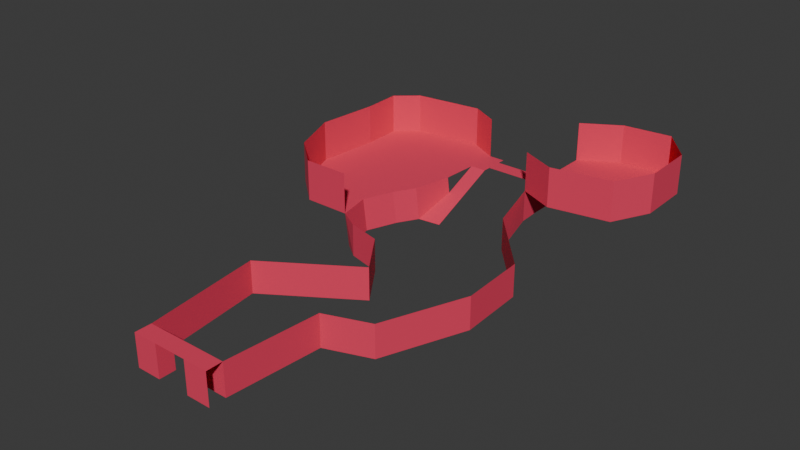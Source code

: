 # Source: gothic.blend  (saved by Blender 5.0.118; exported with 4.5.12 LTS)
import bpy
from mathutils import Matrix  # noqa: F401  (used for matrix-valued properties, if any)

bpy.ops.wm.read_factory_settings(use_empty=True)
scene = bpy.context.scene
scene.name = 'Scene'

# ---- collections
col_collection = bpy.data.collections.new('Collection'); scene.collection.children.link(col_collection)

# ---- materials (node trees are filled in below, after node groups)
mat_material_001 = bpy.data.materials.new('Material.001')

# ---- material node trees
mat_material_001.use_nodes = True; mat_material_001.node_tree.nodes.clear()
_N = mat_material_001.node_tree.nodes; _L = mat_material_001.node_tree.links
n0 = _N.new('ShaderNodeBsdfPrincipled'); n0.name = 'Principled BSDF'; n0.location = (-200, 100)
n0.inputs[0].default_value = (0.8, 0.04209, 0.1061, 1.0)
n0.inputs[2].default_value = 1.0
n1 = _N.new('ShaderNodeOutputMaterial'); n1.name = 'Material Output'; n1.location = (200, 100)
_L.new(n0.outputs[0], n1.inputs[0])
n1.is_active_output = True

# ---- world
world_world = bpy.data.worlds.new('World'); scene.world = world_world
world_world.use_nodes = True; world_world.node_tree.nodes.clear()
_N = world_world.node_tree.nodes; _L = world_world.node_tree.links
n0 = _N.new('ShaderNodeOutputWorld'); n0.name = 'World Output'; n0.location = (200, 100)
n1 = _N.new('ShaderNodeBackground'); n1.name = 'Background'; n1.location = (-200, 100)
n1.inputs[0].default_value = (0.05088, 0.05088, 0.05088, 1.0)
_L.new(n1.outputs[0], n0.inputs[0])
n0.is_active_output = True
world_world.color = (0.05088, 0.05088, 0.05088)
world_world.sun_shadow_jitter_overblur = 0.0

# ---- meshes
me_plane_001 = bpy.data.meshes.new('Plane.001')
me_plane_001.from_pydata([(-4.258, 79.59, 0.0), (-1.426, 79.91, 0.0), (-3.426, 88.91, 4.0), (-1.426, 88.91, 4.0), (-3.426, 92.91, 4.0), (-1.426, 92.91, 4.0), (-1.426, 89.91, 4.0), (5.574, 91.91, 4.0), (-1.426, 91.91, 4.0), (-3.426, 91.91, 4.0), (5.574, 89.91, 4.0), (-3.426, 89.91, 4.0), (5.574, 98.86, 4.0), (5.701, 87.17, 4.0), (10.08, 85.2, 4.0), (17.64, 86.53, 4.0), (20.03, 91.34, 4.0), (19.93, 98.04, 4.0), (16.4, 102.3, 4.0), (10.27, 101.7, 4.0), (-4.669, 79.5, 4.0), (-5.712, 77.04, 0.0), (-6.124, 76.95, 4.0), (-7.109, 73.3, 0.0), (-7.52, 73.21, 4.0), (-6.22, 69.19, 0.0), (-6.632, 69.09, 4.0), (-4.17, 67.66, 0.0), (-4.17, 67.66, 4.0), (5.574, 98.86, 9.0), (-6.981, 94.8, 9.0), (-12.27, 69.11, 4.0), (-15.6, 93.8, 9.0), (-16.23, 72.54, 4.0), (-18.27, 91.48, 9.0), (-18.76, 78.83, 4.0), (-18.08, 86.59, 9.0), (-18.08, 86.59, 4.0), (-18.76, 78.83, 9.0), (-18.27, 91.48, 4.0), (-16.23, 72.54, 9.0), (-15.6, 93.8, 4.0), (-12.27, 69.11, 9.0), (-6.981, 94.8, 4.0), (-6.632, 69.09, 9.0), (-3.426, 92.91, 9.0), (-3.632, 84.36, 4.0), (-3.426, 84.41, 2.0), (-1.426, 84.41, 2.0), (5.701, 87.17, 9.0), (10.08, 85.2, 9.0), (17.64, 86.53, 9.0), (20.03, 91.34, 9.0), (19.93, 98.04, 9.0), (16.4, 102.3, 9.0), (10.27, 101.7, 9.0), (5.574, 91.91, 0.0), (5.574, 89.91, 0.0), (5.574, 98.86, 0.0), (5.701, 87.17, 0.0), (5.574, 91.91, 4.0), (10.27, 101.7, 4.0), (5.574, 98.86, 4.0), (-4.669, 79.5, 4.0), (-4.258, 79.59, 0.0), (-7.52, 73.21, 4.0), (-6.124, 76.95, 4.0), (-5.712, 77.04, 0.0), (-7.109, 73.3, 0.0), (-6.632, 69.09, 4.0), (-6.22, 69.19, 0.0), (-6.632, 69.09, 4.0), (-4.17, 67.66, 0.0), (0.04315, 66.57, 4.0), (10.08, 85.2, 9.0), (17.64, 86.53, 9.0), (5.701, 87.17, 9.0), (-12.27, 69.11, 4.0), (-16.23, 72.54, 4.0), (-6.632, 69.09, 9.0), (-18.76, 78.83, 4.0), (-18.08, 86.59, 4.0), (-3.426, 92.91, 9.0), (-6.981, 94.8, 9.0), (-3.426, 92.91, 4.0), (-15.6, 93.8, 9.0), (-18.27, 91.48, 4.0), (-18.27, 91.48, 9.0), (-18.08, 86.59, 9.0), (-15.6, 93.8, 4.0), (-18.76, 78.83, 9.0), (-16.23, 72.54, 9.0), (-6.981, 94.8, 4.0), (-12.27, 69.11, 9.0), (20.03, 91.34, 9.0), (19.93, 98.04, 9.0), (16.4, 102.3, 9.0), (10.27, 101.7, 9.0), (5.701, 87.17, 4.0), (5.574, 89.91, 0.0), (5.574, 91.91, 0.0), (5.701, 87.17, 0.0), (7.868, 79.58, 4.0), (7.868, 79.58, 0.0), (14.91, 71.73, 4.0), (14.91, 71.73, 0.0), (15.29, 63.55, 4.0), (15.29, 63.55, 0.0), (11.38, 53.52, 4.0), (11.38, 53.52, 0.0), (5.961, 51.57, 4.0), (5.961, 51.57, 0.0), (0.04315, 66.57, 0.0), (3.709, 61.42, 4.0), (3.709, 61.42, 0.0), (-6.821, 54.56, 4.0), (-6.821, 54.56, 0.0), (-5.0, 40.0, 4.0), (-5.0, 40.0, 0.0), (5.0, 40.0, 4.0), (5.0, 40.0, 0.0), (-2.0, 40.0, 0.0), (-2.0, 40.0, 4.0), (2.0, 40.0, 4.0), (2.0, 40.0, 0.0), (-5.0, 38.0, 4.0), (-2.0, 38.0, 4.0), (-5.0, 38.0, 0.0), (-2.0, 38.0, 0.0), (5.0, 38.0, 4.0), (5.0, 38.0, 0.0), (2.0, 38.0, 4.0), (2.0, 38.0, 0.0)], [(27, 112)], [(47, 48, 3, 2), (9, 8, 5, 4), (2, 3, 6, 11), (8, 6, 10, 60), (9, 11, 6, 8), (20, 66, 67, 64), (66, 65, 68, 67), (65, 69, 70, 68), (16, 94, 95, 17), (89, 85, 87, 86), (80, 90, 91, 78), (86, 87, 88, 81), (78, 91, 93, 31), (92, 83, 85, 89), (81, 88, 90, 80), (31, 93, 79, 71), (84, 82, 83, 92), (0, 1, 48, 47), (0, 47, 46, 63), (14, 74, 75, 15), (62, 19, 55, 29), (17, 95, 96, 18), (15, 75, 94, 16), (98, 76, 74, 14), (18, 96, 97, 61), (10, 99, 101, 98), (7, 62, 58, 56), (60, 100, 99, 10), (2, 11, 9, 4, 43, 41, 39, 37, 35, 33, 77, 26, 24, 22, 63, 46), (98, 14, 15, 16, 17, 18, 61, 12, 60, 10), (12, 62, 7, 60), (61, 19, 62, 12), (64, 0, 63, 20), (66, 22, 24, 65), (68, 23, 21, 67), (65, 24, 26, 69), (70, 25, 23, 68), (116, 115, 117, 118), (114, 113, 115, 116), (72, 27, 25, 70), (74, 50, 51, 75), (76, 49, 50, 74), (71, 26, 77, 31), (31, 77, 33, 78), (79, 44, 26, 71), (78, 33, 35, 80), (80, 35, 37, 81), (84, 4, 45, 82), (83, 30, 32, 85), (81, 37, 39, 86), (82, 45, 30, 83), (87, 34, 36, 88), (86, 39, 41, 89), (85, 32, 34, 87), (90, 38, 40, 91), (89, 41, 43, 92), (88, 36, 38, 90), (91, 40, 42, 93), (20, 63, 22, 66), (67, 21, 0, 64), (93, 42, 44, 79), (92, 43, 4, 84), (75, 51, 52, 94), (94, 52, 53, 95), (95, 53, 54, 96), (96, 54, 55, 97), (97, 55, 19, 61), (98, 13, 49, 76), (100, 56, 57, 99), (99, 57, 59, 101), (101, 59, 13, 98), (60, 7, 56, 100), (59, 103, 102, 13), (103, 105, 104, 102), (105, 107, 106, 104), (107, 109, 108, 106), (109, 111, 110, 108), (112, 73, 113, 114), (111, 120, 119, 110), (28, 73, 112, 72), (72, 70, 71, 28), (122, 117, 125, 126), (127, 128, 126, 125), (130, 129, 131, 132), (122, 126, 131, 123), (122, 121, 118, 117), (120, 124, 123, 119), (119, 123, 131, 129), (123, 124, 132, 131), (121, 122, 126, 128)])
_uv = me_plane_001.uv_layers.new(name='UVMap')
_uv.uv.foreach_set('vector', [0.0, 0.5, 1.0, 0.5, 1.0, 1.0, 0.0, 1.0, 0.0, 1.0, 1.0, 1.0, 1.0, 1.0, 0.0, 1.0, 0.0, 1.0, 1.0, 1.0, 1.0, 1.0, 0.0, 1.0, 1.0, 1.0, 1.0, 1.0, 1.0, 1.0, 1.0, 1.0, 0.0, 1.0, 0.0, 1.0, 1.0, 1.0, 1.0, 1.0, 0.0, 0.0, 0.0, 0.0, 0.0, 0.0, 0.0, 0.0, 0.0, 0.0, 0.0, 0.0, 0.0, 0.0, 0.0, 0.0, 0.0, 0.0, 0.0, 0.0, 0.0, 0.0, 0.0, 0.0, 0.0, 0.0, 0.0, 0.0, 0.0, 0.0, 0.0, 0.0, 0.0, 0.0, 0.0, 0.0, 0.0, 0.0, 0.0, 0.0, 0.0, 0.0, 0.0, 0.0, 0.0, 0.0, 0.0, 0.0, 0.0, 0.0, 0.0, 0.0, 0.0, 0.0, 0.0, 0.0, 0.0, 0.0, 0.0, 0.0, 0.0, 0.0, 0.0, 0.0, 0.0, 0.0, 0.0, 0.0, 0.0, 0.0, 0.0, 0.0, 0.0, 0.0, 0.0, 0.0, 0.0, 0.0, 0.0, 0.0, 0.0, 0.0, 0.0, 0.0, 0.0, 0.0, 0.0, 0.0, 0.0, 0.0, 0.0, 0.0, 0.0, 0.0, 0.0, 0.0, 0.0, 0.0, 1.0, 0.0, 1.0, 0.5, 0.0, 0.5, 0.0, 0.0, 0.0, 0.5, 0.0, 0.0, 0.0, 0.0, 0.0, 0.0, 0.0, 0.0, 0.0, 0.0, 0.0, 0.0, 0.0, 0.0, 0.0, 0.0, 0.0, 0.0, 0.0, 0.0, 0.0, 0.0, 0.0, 0.0, 0.0, 0.0, 0.0, 0.0, 0.0, 0.0, 0.0, 0.0, 0.0, 0.0, 0.0, 0.0, 0.0, 0.0, 0.0, 0.0, 0.0, 0.0, 0.0, 0.0, 0.0, 0.0, 0.0, 0.0, 0.0, 0.0, 0.0, 0.0, 0.0, 0.0, 0.0, 0.0, 0.0, 0.0, 0.0, 0.0, 0.0, 0.0, 0.0, 0.0, 0.0, 0.0, 0.0, 0.0, 1.0, 1.0, 1.0, 1.0, 1.0, 1.0, 1.0, 1.0, 0.0, 1.0, 0.0, 1.0, 0.0, 1.0, 0.0, 0.0, 0.0, 0.0, 0.0, 0.0, 0.0, 0.0, 0.0, 0.0, 0.0, 0.0, 0.0, 0.0, 0.0, 0.0, 0.0, 0.0, 0.0, 0.0, 0.0, 0.0, 0.0, 0.0, 0.0, 0.0, 0.0, 0.0, 0.0, 0.0, 0.0, 0.0, 0.0, 0.0, 0.0, 0.0, 0.0, 0.0, 0.0, 0.0, 0.0, 0.0, 0.0, 0.0, 0.0, 0.0, 0.0, 0.0, 0.0, 0.0, 0.0, 0.0, 0.0, 0.0, 0.0, 0.0, 0.0, 0.0, 0.0, 0.0, 0.0, 0.0, 0.0, 0.0, 0.0, 0.0, 0.0, 0.0, 0.0, 0.0, 0.0, 0.0, 0.0, 0.0, 0.0, 0.0, 0.0, 0.0, 0.0, 0.0, 0.0, 0.0, 0.0, 0.0, 0.0, 0.0, 0.0, 0.0, 0.0, 0.0, 0.0, 0.0, 0.0, 0.0, 0.0, 0.0, 0.0, 0.0, 0.0, 0.0, 0.0, 0.0, 0.0, 0.0, 0.0, 0.0, 0.0, 0.0, 0.0, 0.0, 0.0, 0.0, 0.0, 0.0, 0.0, 0.0, 0.0, 0.0, 0.0, 0.0, 0.0, 0.0, 0.0, 0.0, 0.0, 0.0, 0.0, 0.0, 0.0, 0.0, 0.0, 0.0, 0.0, 0.0, 0.0, 0.0, 0.0, 0.0, 0.0, 0.0, 0.0, 0.0, 0.0, 0.0, 0.0, 0.0, 0.0, 0.0, 0.0, 0.0, 0.0, 0.0, 0.0, 0.0, 0.0, 0.0, 0.0, 0.0, 0.0, 0.0, 0.0, 0.0, 0.0, 0.0, 0.0, 0.0, 0.0, 0.0, 0.0, 0.0, 0.0, 0.0, 0.0, 0.0, 0.0, 0.0, 0.0, 0.0, 0.0, 0.0, 0.0, 0.0, 0.0, 0.0, 0.0, 0.0, 0.0, 0.0, 0.0, 0.0, 0.0, 0.0, 0.0, 0.0, 0.0, 0.0, 0.0, 0.0, 0.0, 0.0, 0.0, 0.0, 0.0, 0.0, 0.0, 0.0, 0.0, 0.0, 0.0, 0.0, 0.0, 0.0, 0.0, 0.0, 0.0, 0.0, 0.0, 0.0, 0.0, 0.0, 0.0, 0.0, 0.0, 0.0, 0.0, 0.0, 0.0, 0.0, 0.0, 0.0, 0.0, 0.0, 0.0, 0.0, 0.0, 0.0, 0.0, 0.0, 0.0, 0.0, 0.0, 0.0, 0.0, 0.0, 0.0, 0.0, 0.0, 0.0, 0.0, 0.0, 0.0, 0.0, 0.0, 0.0, 0.0, 0.0, 0.0, 0.0, 0.0, 0.0, 0.0, 0.0, 0.0, 0.0, 0.0, 0.0, 0.0, 0.0, 0.0, 0.0, 0.0, 0.0, 0.0, 0.0, 0.0, 0.0, 0.0, 0.0, 0.0, 0.0, 0.0, 0.0, 0.0, 0.0, 0.0, 0.0, 0.0, 0.0, 0.0, 0.0, 0.0, 0.0, 0.0, 0.0, 0.0, 0.0, 0.0, 0.0, 0.0, 0.0, 0.0, 0.0, 0.0, 0.0, 0.0, 0.0, 0.0, 0.0, 0.0, 0.0, 0.0, 0.0, 0.0, 0.0, 0.0, 0.0, 0.0, 0.0, 0.0, 0.0, 0.0, 0.0, 0.0, 0.0, 0.0, 0.0, 0.0, 0.0, 0.0, 0.0, 0.0, 0.0, 0.0, 0.0, 0.0, 0.0, 0.0, 0.0, 0.0, 0.0, 0.0, 0.0, 0.0, 0.0, 0.0, 0.0, 0.0, 0.0, 0.0, 0.0, 1.0, 1.0, 1.0, 1.0, 1.0, 1.0, 1.0, 1.0, 0.0, 0.0, 0.0, 0.0, 0.0, 0.0, 0.0, 0.0, 0.0, 0.0, 0.0, 0.0, 0.0, 0.0, 0.0, 0.0, 1.0, 1.0, 1.0, 1.0, 1.0, 1.0, 1.0, 1.0, 0.0, 0.0, 0.0, 0.0, 0.0, 0.0, 0.0, 0.0, 0.0, 0.0, 0.0, 0.0, 0.0, 0.0, 0.0, 0.0, 0.0, 0.0, 0.0, 0.0, 0.0, 0.0, 0.0, 0.0, 0.0, 0.0, 0.0, 0.0, 0.0, 0.0, 0.0, 0.0, 0.0, 0.0, 0.0, 0.0, 0.0, 0.0, 0.0, 0.0, 0.0, 0.0, 0.0, 0.0, 0.0, 0.0, 0.0, 0.0, 0.0, 0.0, 0.0, 0.0, 0.0, 0.0, 0.0, 0.0, 0.0, 0.0, 0.0, 0.0, 0.0, 0.0, 0.0, 0.0, 0.0, 0.0, 0.0, 0.0, 0.0, 0.0, 0.0, 0.0, 0.0, 0.0, 0.0, 0.0, 0.0, 0.0, 0.0, 0.0, 0.0, 0.0, 0.0, 0.0, 0.0, 0.0, 0.0, 0.0, 0.0, 0.0, 0.0, 0.0, 0.0, 0.0, 0.0, 0.0, 0.0, 0.0, 0.0, 0.0, 0.0, 0.0, 0.0, 0.0, 0.0, 0.0, 0.0, 0.0, 0.0, 0.0, 0.0, 0.0, 0.0, 0.0, 0.0, 0.0, 0.0, 0.0, 0.0, 0.0, 0.0, 0.0, 0.0, 0.0, 0.0, 0.0, 0.0, 0.0, 0.0, 0.0, 0.0, 0.0, 0.0, 0.0, 0.0, 0.0, 0.0, 0.0, 0.0, 0.0, 0.0, 0.0, 0.0, 0.0])
me_plane_001.materials.append(mat_material_001)
me_plane_001.update()

# ---- objects
ob_terrain_col = bpy.data.objects.new('terrain-col', me_plane_001)

# ---- transforms, parenting, visibility, modifiers, constraints
ob_terrain_col.location = (0.0, 0.0, 0.0)

# ---- collection membership
col_collection.objects.link(ob_terrain_col)

# ---- scene / render settings (as saved in the file)
scene.frame_start = 1; scene.frame_end = 250; scene.frame_set(1)
scene.render.engine = 'BLENDER_EEVEE_NEXT'
scene.render.bake_bias = 0.0
scene.render.bake_samples = 0
scene.cycles.sampling_pattern = 'TABULATED_SOBOL'
scene.eevee.use_volume_custom_range = False
bpy.context.view_layer.update()

# ---- added for rendering (the .blend has no active camera and no usable light): camera, sun
cam_auto = bpy.data.cameras.new('AutoCamera')
cam_auto.lens = 50.0
cam_auto.sensor_width = 36.0
cam_auto.clip_end = 1227.69
ob_auto_camera = bpy.data.objects.new('AutoCamera', cam_auto)
scene.collection.objects.link(ob_auto_camera)
ob_auto_camera.location = (70.5893, -13.8105, 60.4634)
ob_auto_camera.rotation_euler = (1.09748, -7.21219e-08, 0.694738)
scene.camera = ob_auto_camera
light_auto_sun = bpy.data.lights.new('AutoSun', 'SUN')
light_auto_sun.energy = 3.0
light_auto_sun.angle = 0.0523599
ob_auto_sun = bpy.data.objects.new('AutoSun', light_auto_sun)
scene.collection.objects.link(ob_auto_sun)
ob_auto_sun.rotation_euler = (0.872665, 0.174533, 0.523599)
bpy.context.view_layer.update()
